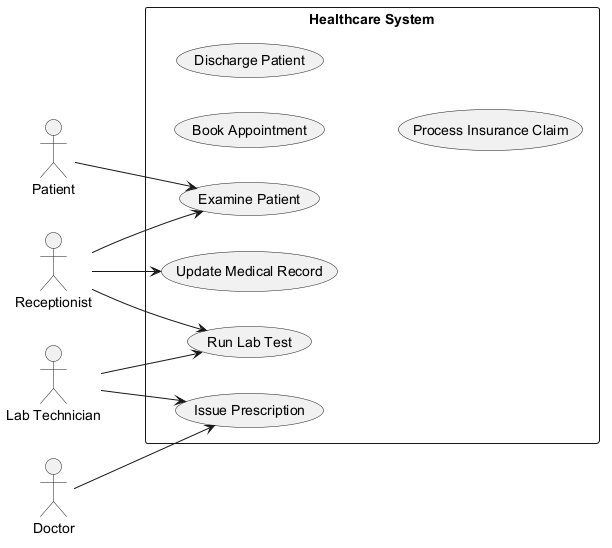

The diagram above was rendered by PlantUML. Its source (embedded in the PNG):
@startuml

left to right direction
actor "Patient" as P
actor "Doctor" as D
actor "Receptionist" as R
actor "Lab Technician" as LT
rectangle "Healthcare System" {
  usecase "Book Appointment" as UC_BookAppointment
  usecase "Issue Prescription" as UC_IssuePrescription
  usecase "Update Medical Record" as UC_UpdateMedicalRecord
  usecase "Examine Patient" as UC_ExaminePatient
  usecase "Discharge Patient" as UC_DischargePatient
  usecase "Process Insurance Claim" as UC_ProcessInsuranceClaim
  usecase "Run Lab Test" as UC_RunLabTest
}
P --> UC_ExaminePatient
D --> UC_IssuePrescription
R --> UC_RunLabTest
R --> UC_ExaminePatient
R --> UC_UpdateMedicalRecord
LT --> UC_IssuePrescription
LT --> UC_RunLabTest
@enduml